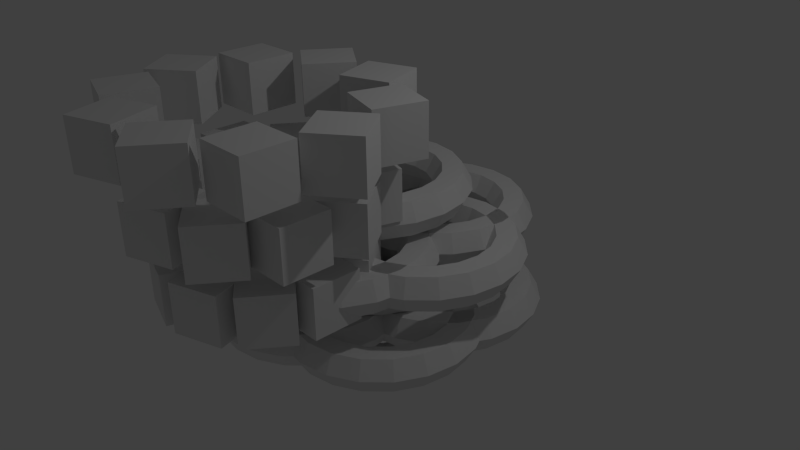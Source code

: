 # Source: verts_group_faces.blend  (saved by Blender 2.69.8; exported with 4.5.12 LTS)
import bpy
from mathutils import Matrix  # noqa: F401  (used for matrix-valued properties, if any)

bpy.ops.wm.read_factory_settings(use_empty=True)
scene = bpy.context.scene
scene.name = 'Scene'

# ---- collections
col_collection_1 = bpy.data.collections.new('Collection 1'); scene.collection.children.link(col_collection_1)
col_collection_2 = bpy.data.collections.new('Collection 2'); scene.collection.children.link(col_collection_2)
col_collection_3 = bpy.data.collections.new('Collection 3'); scene.collection.children.link(col_collection_3)
col_collection_4 = bpy.data.collections.new('Collection 4'); scene.collection.children.link(col_collection_4)
col_group = bpy.data.collections.new('Group')  # instanced only; not linked into the scene

# ---- materials (node trees are filled in below, after node groups)
mat_material = bpy.data.materials.new('Material')
mat_material.alpha_threshold = 0.0
mat_material.use_transparent_shadow = False
mat_material.roughness = 0.5
mat_material.line_color = (0.0, 0.0, 0.0, 1.0)

# ---- material node trees

# ---- world
world_world = bpy.data.worlds.new('World'); scene.world = world_world
world_world.color = (0.05088, 0.05088, 0.05088)
world_world.use_sun_shadow = False
world_world.sun_shadow_jitter_overblur = 0.0
world_world.cycles.sampling_method = 'MANUAL'
world_world.cycles.sample_map_resolution = 256

# ---- cameras
cam_camera = bpy.data.cameras.new('Camera')
cam_camera.clip_end = 100.0
cam_camera.lens = 35.0
cam_camera.sensor_width = 32.0
cam_camera.sensor_height = 18.0
cam_camera.ortho_scale = 7.314
cam_camera.dof.focus_distance = 0.0
cam_camera.dof.aperture_fstop = 128.0

# ---- lights
light_lamp = bpy.data.lights.new('Lamp', 'POINT')
light_lamp.transmission_factor = 0.0
light_lamp.cutoff_distance = 30.0
light_lamp.energy = 100.0
light_lamp.shadow_buffer_clip_start = 1.001
light_lamp.shadow_soft_size = 0.1
light_lamp.shadow_maximum_resolution = 0.006
light_lamp.use_absolute_resolution = True
light_lamp.cycles.use_multiple_importance_sampling = False

# ---- meshes
me_icosphere = bpy.data.meshes.new('Icosphere')
me_icosphere.from_pydata([(0.0, 0.0, -1.0), (0.7236, -0.5257, -0.4472), (-0.2764, -0.8506, -0.4472), (-0.8944, 0.0, -0.4472), (-0.2764, 0.8506, -0.4472), (0.7236, 0.5257, -0.4472), (0.2764, -0.8506, 0.4472), (-0.7236, -0.5257, 0.4472), (-0.7236, 0.5257, 0.4472), (0.2764, 0.8506, 0.4472), (0.8944, 0.0, 0.4472), (0.0, 0.0, 1.0)], [], [(0, 1, 2), (1, 0, 5), (0, 2, 3), (0, 3, 4), (0, 4, 5), (1, 5, 10), (2, 1, 6), (3, 2, 7), (4, 3, 8), (5, 4, 9), (1, 10, 6), (2, 6, 7), (3, 7, 8), (4, 8, 9), (5, 9, 10), (6, 10, 11), (7, 6, 11), (8, 7, 11), (9, 8, 11), (10, 9, 11)])
me_icosphere.use_remesh_preserve_volume = False
me_icosphere.use_remesh_preserve_attributes = False
me_icosphere.use_mirror_vertex_groups = False
me_icosphere.update()
me_torus = bpy.data.meshes.new('Torus')
me_torus.from_pydata([(1.25, 0.0, 0.0), (1.125, 0.0, 0.2165), (0.875, 0.0, 0.2165), (0.75, 0.0, 3.062e-17), (0.875, 0.0, -0.2165), (1.125, 0.0, -0.2165), (1.189, 0.3863, 0.0), (1.07, 0.3476, 0.2165), (0.8322, 0.2704, 0.2165), (0.7133, 0.2318, 3.062e-17), (0.8322, 0.2704, -0.2165), (1.07, 0.3476, -0.2165), (1.011, 0.7347, 0.0), (0.9101, 0.6613, 0.2165), (0.7079, 0.5143, 0.2165), (0.6068, 0.4408, 3.062e-17), (0.7079, 0.5143, -0.2165), (0.9101, 0.6613, -0.2165), (0.7347, 1.011, 0.0), (0.6613, 0.9101, 0.2165), (0.5143, 0.7079, 0.2165), (0.4408, 0.6068, 3.062e-17), (0.5143, 0.7079, -0.2165), (0.6613, 0.9101, -0.2165), (0.3863, 1.189, 0.0), (0.3476, 1.07, 0.2165), (0.2704, 0.8322, 0.2165), (0.2318, 0.7133, 3.062e-17), (0.2704, 0.8322, -0.2165), (0.3476, 1.07, -0.2165), (5.96e-08, 1.25, 0.0), (1.192e-07, 1.125, 0.2165), (8.941e-08, 0.875, 0.2165), (8.941e-08, 0.75, 3.062e-17), (8.941e-08, 0.875, -0.2165), (1.192e-07, 1.125, -0.2165), (-0.3863, 1.189, 0.0), (-0.3476, 1.07, 0.2165), (-0.2704, 0.8322, 0.2165), (-0.2318, 0.7133, 3.062e-17), (-0.2704, 0.8322, -0.2165), (-0.3476, 1.07, -0.2165), (-0.7347, 1.011, 0.0), (-0.6613, 0.9101, 0.2165), (-0.5143, 0.7079, 0.2165), (-0.4408, 0.6068, 3.062e-17), (-0.5143, 0.7079, -0.2165), (-0.6613, 0.9101, -0.2165), (-1.011, 0.7347, 0.0), (-0.9101, 0.6613, 0.2165), (-0.7079, 0.5143, 0.2165), (-0.6068, 0.4408, 3.062e-17), (-0.7079, 0.5143, -0.2165), (-0.9101, 0.6613, -0.2165), (-1.189, 0.3863, 0.0), (-1.07, 0.3476, 0.2165), (-0.8322, 0.2704, 0.2165), (-0.7133, 0.2318, 3.062e-17), (-0.8322, 0.2704, -0.2165), (-1.07, 0.3476, -0.2165), (-1.25, 1.093e-07, 0.0), (-1.125, 9.835e-08, 0.2165), (-0.875, 7.649e-08, 0.2165), (-0.75, 6.557e-08, 3.062e-17), (-0.875, 7.649e-08, -0.2165), (-1.125, 9.835e-08, -0.2165), (-1.189, -0.3863, 0.0), (-1.07, -0.3476, 0.2165), (-0.8322, -0.2704, 0.2165), (-0.7133, -0.2318, 3.062e-17), (-0.8322, -0.2704, -0.2165), (-1.07, -0.3476, -0.2165), (-1.011, -0.7347, 0.0), (-0.9101, -0.6613, 0.2165), (-0.7079, -0.5143, 0.2165), (-0.6068, -0.4408, 3.062e-17), (-0.7079, -0.5143, -0.2165), (-0.9101, -0.6613, -0.2165), (-0.7347, -1.011, 0.0), (-0.6613, -0.9101, 0.2165), (-0.5143, -0.7079, 0.2165), (-0.4408, -0.6068, 3.062e-17), (-0.5143, -0.7079, -0.2165), (-0.6613, -0.9101, -0.2165), (-0.3863, -1.189, 0.0), (-0.3476, -1.07, 0.2165), (-0.2704, -0.8322, 0.2165), (-0.2318, -0.7133, 3.062e-17), (-0.2704, -0.8322, -0.2165), (-0.3476, -1.07, -0.2165), (5.96e-08, -1.25, 0.0), (1.192e-07, -1.125, 0.2165), (8.941e-08, -0.875, 0.2165), (8.941e-08, -0.75, 3.062e-17), (8.941e-08, -0.875, -0.2165), (1.192e-07, -1.125, -0.2165), (0.3863, -1.189, 0.0), (0.3476, -1.07, 0.2165), (0.2704, -0.8322, 0.2165), (0.2318, -0.7133, 3.062e-17), (0.2704, -0.8322, -0.2165), (0.3476, -1.07, -0.2165), (0.7347, -1.011, 0.0), (0.6613, -0.9101, 0.2165), (0.5143, -0.7079, 0.2165), (0.4408, -0.6068, 3.062e-17), (0.5143, -0.7079, -0.2165), (0.6613, -0.9101, -0.2165), (1.011, -0.7347, 0.0), (0.9101, -0.6613, 0.2165), (0.7079, -0.5143, 0.2165), (0.6068, -0.4408, 3.062e-17), (0.7079, -0.5143, -0.2165), (0.9101, -0.6613, -0.2165), (1.189, -0.3863, 0.0), (1.07, -0.3476, 0.2165), (0.8322, -0.2704, 0.2165), (0.7133, -0.2318, 3.062e-17), (0.8322, -0.2704, -0.2165), (1.07, -0.3476, -0.2165)], [], [(0, 6, 7, 1), (1, 7, 8, 2), (2, 8, 9, 3), (3, 9, 10, 4), (4, 10, 11, 5), (0, 5, 11, 6), (6, 12, 13, 7), (7, 13, 14, 8), (8, 14, 15, 9), (9, 15, 16, 10), (10, 16, 17, 11), (11, 17, 12, 6), (12, 18, 19, 13), (13, 19, 20, 14), (14, 20, 21, 15), (15, 21, 22, 16), (16, 22, 23, 17), (17, 23, 18, 12), (18, 24, 25, 19), (19, 25, 26, 20), (20, 26, 27, 21), (21, 27, 28, 22), (22, 28, 29, 23), (23, 29, 24, 18), (24, 30, 31, 25), (25, 31, 32, 26), (26, 32, 33, 27), (27, 33, 34, 28), (28, 34, 35, 29), (29, 35, 30, 24), (30, 36, 37, 31), (31, 37, 38, 32), (32, 38, 39, 33), (33, 39, 40, 34), (34, 40, 41, 35), (35, 41, 36, 30), (36, 42, 43, 37), (37, 43, 44, 38), (38, 44, 45, 39), (39, 45, 46, 40), (40, 46, 47, 41), (41, 47, 42, 36), (42, 48, 49, 43), (43, 49, 50, 44), (44, 50, 51, 45), (45, 51, 52, 46), (46, 52, 53, 47), (47, 53, 48, 42), (48, 54, 55, 49), (49, 55, 56, 50), (50, 56, 57, 51), (51, 57, 58, 52), (52, 58, 59, 53), (53, 59, 54, 48), (54, 60, 61, 55), (55, 61, 62, 56), (56, 62, 63, 57), (57, 63, 64, 58), (58, 64, 65, 59), (59, 65, 60, 54), (60, 66, 67, 61), (61, 67, 68, 62), (62, 68, 69, 63), (63, 69, 70, 64), (64, 70, 71, 65), (65, 71, 66, 60), (66, 72, 73, 67), (67, 73, 74, 68), (68, 74, 75, 69), (69, 75, 76, 70), (70, 76, 77, 71), (71, 77, 72, 66), (72, 78, 79, 73), (73, 79, 80, 74), (74, 80, 81, 75), (75, 81, 82, 76), (76, 82, 83, 77), (77, 83, 78, 72), (78, 84, 85, 79), (79, 85, 86, 80), (80, 86, 87, 81), (81, 87, 88, 82), (82, 88, 89, 83), (83, 89, 84, 78), (84, 90, 91, 85), (85, 91, 92, 86), (86, 92, 93, 87), (87, 93, 94, 88), (88, 94, 95, 89), (89, 95, 90, 84), (90, 96, 97, 91), (91, 97, 98, 92), (92, 98, 99, 93), (93, 99, 100, 94), (94, 100, 101, 95), (95, 101, 96, 90), (96, 102, 103, 97), (97, 103, 104, 98), (98, 104, 105, 99), (99, 105, 106, 100), (100, 106, 107, 101), (101, 107, 102, 96), (102, 108, 109, 103), (103, 109, 110, 104), (104, 110, 111, 105), (105, 111, 112, 106), (106, 112, 113, 107), (107, 113, 108, 102), (108, 114, 115, 109), (109, 115, 116, 110), (110, 116, 117, 111), (111, 117, 118, 112), (112, 118, 119, 113), (113, 119, 114, 108), (114, 0, 1, 115), (115, 1, 2, 116), (116, 2, 3, 117), (117, 3, 4, 118), (118, 4, 5, 119), (119, 5, 0, 114)])
me_torus.use_remesh_preserve_volume = False
me_torus.use_remesh_preserve_attributes = False
me_torus.use_mirror_vertex_groups = False
me_torus.update()
me_cylinder = bpy.data.meshes.new('Cylinder')
me_cylinder.from_pydata([(0.0, 1.0, -1.0), (0.0, 1.0, 1.0), (0.5878, 0.809, -1.0), (0.5878, 0.809, 1.0), (0.9511, 0.309, -1.0), (0.9511, 0.309, 1.0), (0.9511, -0.309, -1.0), (0.9511, -0.309, 1.0), (0.5878, -0.809, -1.0), (0.5878, -0.809, 1.0), (-8.742e-08, -1.0, -1.0), (-8.742e-08, -1.0, 1.0), (-0.5878, -0.809, -1.0), (-0.5878, -0.809, 1.0), (-0.9511, -0.309, -1.0), (-0.9511, -0.309, 1.0), (-0.9511, 0.309, -1.0), (-0.9511, 0.309, 1.0), (-0.5878, 0.809, -1.0), (-0.5878, 0.809, 1.0)], [], [(0, 1, 3, 2), (2, 3, 5, 4), (4, 5, 7, 6), (6, 7, 9, 8), (8, 9, 11, 10), (10, 11, 13, 12), (12, 13, 15, 14), (14, 15, 17, 16), (18, 19, 1, 0), (16, 17, 19, 18)])
me_cylinder.use_remesh_preserve_volume = False
me_cylinder.use_remesh_preserve_attributes = False
me_cylinder.use_mirror_vertex_groups = False
me_cylinder.update()
me_cube = bpy.data.meshes.new('Cube')
me_cube.from_pydata([(0.2818, 0.2818, -0.2818), (0.2818, -0.2818, -0.2818), (-0.2818, -0.2818, -0.2818), (-0.2818, 0.2818, -0.2818), (0.2818, 0.2818, 0.2818), (0.2818, -0.2818, 0.2818), (-0.2818, -0.2818, 0.2818), (-0.2818, 0.2818, 0.2818)], [], [(0, 1, 2, 3), (4, 7, 6, 5), (0, 4, 5, 1), (1, 5, 6, 2), (2, 6, 7, 3), (4, 0, 3, 7)])
me_cube.materials.append(mat_material)
me_cube.use_remesh_preserve_volume = False
me_cube.use_remesh_preserve_attributes = False
me_cube.use_mirror_vertex_groups = False
me_cube.update()

# ---- objects
ob_icosphere = bpy.data.objects.new('Icosphere', me_icosphere)
ob_lamp = bpy.data.objects.new('Lamp', light_lamp)
ob_camera = bpy.data.objects.new('Camera', cam_camera)
ob_group = bpy.data.objects.new('Group', None)
ob_torus = bpy.data.objects.new('Torus', me_torus)
ob_cylinder = bpy.data.objects.new('Cylinder', me_cylinder)
ob_cube = bpy.data.objects.new('Cube', me_cube)

# ---- transforms, parenting, visibility, modifiers, constraints
ob_icosphere.location = (0.0, 0.0, 0.0)
ob_icosphere.show_instancer_for_render = False
ob_icosphere.instance_type = 'VERTS'
ob_icosphere.lineart.crease_threshold = 0.0
ob_lamp.location = (4.076, 1.005, 5.904)
ob_lamp.rotation_euler = (0.6503, 0.05522, 1.866)
ob_lamp.lock_rotations_4d = False
ob_lamp.empty_display_type = 'ARROWS'
ob_lamp.color = (0.0, 0.0, 0.0, 0.0)
ob_lamp.lineart.crease_threshold = 0.0
ob_camera.location = (7.481, -6.508, 5.344)
ob_camera.rotation_euler = (1.109, 0.01082, 0.8149)
ob_camera.lock_rotations_4d = False
ob_camera.empty_display_type = 'ARROWS'
ob_camera.color = (0.0, 0.0, 0.0, 0.0)
ob_camera.display_type = 'WIRE'
ob_camera.lineart.crease_threshold = 0.0
ob_group.parent = ob_icosphere
ob_group.location = (0.0, 0.0, 0.0)
ob_group.empty_image_offset = (0.0, 0.0)
ob_group.show_instancer_for_render = False
ob_group.instance_type = 'COLLECTION'
ob_group.lineart.crease_threshold = 0.0
ob_torus.location = (0.0, 0.0, 0.0)
ob_torus.lineart.crease_threshold = 0.0
ob_cylinder.location = (0.0, 0.0, 0.0)
ob_cylinder.show_instancer_for_render = False
ob_cylinder.instance_type = 'FACES'
ob_cylinder.use_instance_faces_scale = True
ob_cylinder.lineart.crease_threshold = 0.0
ob_cube.parent = ob_cylinder
ob_cube.location = (0.0, -1.615, 0.4934)
ob_cube.lock_rotations_4d = False
ob_cube.empty_display_type = 'ARROWS'
ob_cube.lineart.crease_threshold = 0.0
_m = ob_cube.modifiers.new('Array', 'ARRAY')
_m.count = 3
_m.constant_offset_displace = (0.0, 0.0, 0.0)
_m.relative_offset_displace = (1.4, 0.6779, 0.168)
ob_group.instance_collection = col_group

# ---- collection membership
col_collection_1.objects.link(ob_icosphere)
col_collection_1.objects.link(ob_lamp)
col_collection_1.objects.link(ob_camera)
col_collection_2.objects.link(ob_group)
col_collection_3.objects.link(ob_torus)
col_collection_3.objects.link(ob_cylinder)
col_collection_4.objects.link(ob_cube)
col_group.objects.link(ob_torus)
col_group.objects.link(ob_cylinder)

# ---- scene / render settings (as saved in the file)
scene.camera = ob_camera
scene.frame_start = 1; scene.frame_end = 250; scene.frame_set(166)
scene.render.engine = 'BLENDER_EEVEE_NEXT'
scene.render.resolution_percentage = 50
scene.render.dither_intensity = 0.0
scene.cycles.use_denoising = False
scene.cycles.samples = 10
scene.cycles.sampling_pattern = 'TABULATED_SOBOL'
scene.cycles.light_sampling_threshold = 0.0
scene.cycles.use_adaptive_sampling = False
scene.cycles.use_light_tree = False
scene.cycles.blur_glossy = 0.0
scene.cycles.volume_bounces = 1
scene.cycles.pixel_filter_type = 'GAUSSIAN'
scene.cycles.sample_clamp_indirect = 0.0
scene.view_settings.view_transform = 'Standard'
bpy.context.view_layer.update()
